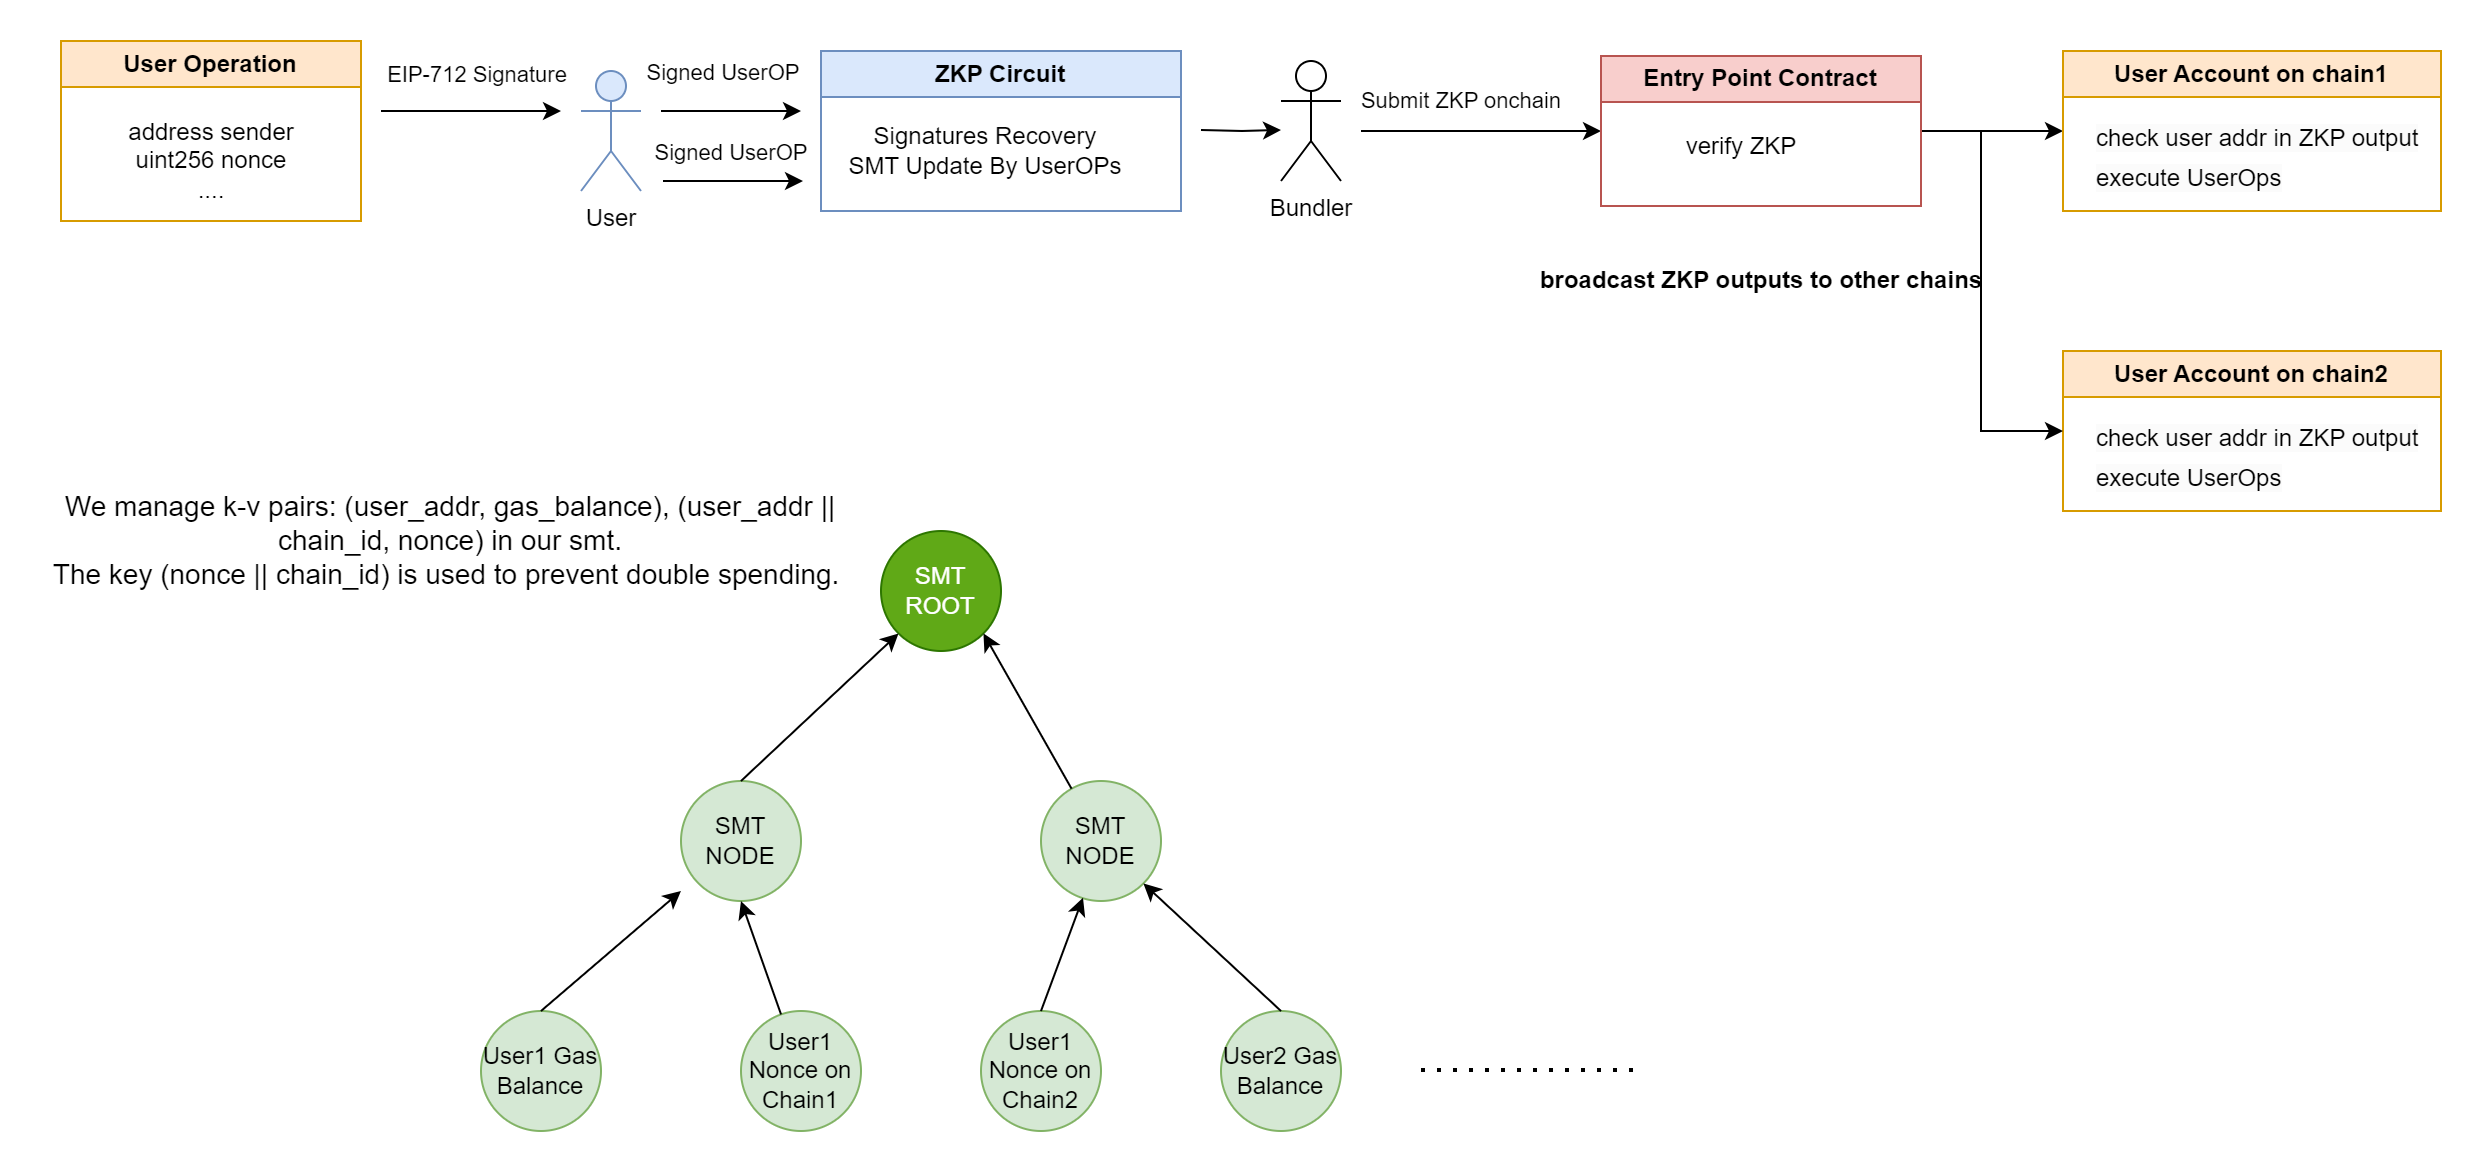

The diagram above was exported from draw.io. Its source (the exported page's mxGraphModel, read from the mxfile embedded in the PNG):
<mxGraphModel dx="1221" dy="759" grid="1" gridSize="10" guides="1" tooltips="1" connect="1" arrows="1" fold="1" page="1" pageScale="1" pageWidth="827" pageHeight="1169" math="0" shadow="0">
  <root>
    <mxCell id="0" />
    <mxCell id="1" parent="0" />
    <mxCell id="MjK5DkT35CZa0dkPf6SI-1" value="User Operation" style="swimlane;whiteSpace=wrap;html=1;fillColor=#ffe6cc;strokeColor=#d79b00;" parent="1" vertex="1">
      <mxGeometry x="80" y="155" width="150" height="90" as="geometry" />
    </mxCell>
    <mxCell id="MjK5DkT35CZa0dkPf6SI-2" value="address sender&lt;div&gt;uint256 nonce&lt;/div&gt;&lt;div&gt;....&lt;/div&gt;" style="text;html=1;align=center;verticalAlign=middle;resizable=0;points=[];autosize=1;strokeColor=none;fillColor=none;" parent="MjK5DkT35CZa0dkPf6SI-1" vertex="1">
      <mxGeometry x="20" y="30" width="110" height="60" as="geometry" />
    </mxCell>
    <mxCell id="MjK5DkT35CZa0dkPf6SI-13" style="edgeStyle=orthogonalEdgeStyle;rounded=0;orthogonalLoop=1;jettySize=auto;html=1;" parent="1" edge="1">
      <mxGeometry relative="1" as="geometry">
        <mxPoint x="450" y="190" as="targetPoint" />
        <mxPoint x="380" y="190" as="sourcePoint" />
      </mxGeometry>
    </mxCell>
    <mxCell id="MjK5DkT35CZa0dkPf6SI-14" value="Signed UserOP" style="edgeLabel;html=1;align=center;verticalAlign=middle;resizable=0;points=[];" parent="MjK5DkT35CZa0dkPf6SI-13" connectable="0" vertex="1">
      <mxGeometry x="0.47" relative="1" as="geometry">
        <mxPoint x="-21" y="-20" as="offset" />
      </mxGeometry>
    </mxCell>
    <mxCell id="MjK5DkT35CZa0dkPf6SI-4" value="User" style="shape=umlActor;verticalLabelPosition=bottom;verticalAlign=top;html=1;outlineConnect=0;fillColor=#dae8fc;strokeColor=#6c8ebf;" parent="1" vertex="1">
      <mxGeometry x="340" y="170" width="30" height="60" as="geometry" />
    </mxCell>
    <mxCell id="MjK5DkT35CZa0dkPf6SI-7" value="" style="endArrow=classic;html=1;rounded=0;" parent="1" edge="1">
      <mxGeometry width="50" height="50" relative="1" as="geometry">
        <mxPoint x="240" y="190" as="sourcePoint" />
        <mxPoint x="330" y="190" as="targetPoint" />
      </mxGeometry>
    </mxCell>
    <mxCell id="MjK5DkT35CZa0dkPf6SI-8" value="EIP-712 Signature" style="edgeLabel;html=1;align=center;verticalAlign=middle;resizable=0;points=[];" parent="MjK5DkT35CZa0dkPf6SI-7" connectable="0" vertex="1">
      <mxGeometry x="-0.0976" y="1" relative="1" as="geometry">
        <mxPoint x="6" y="-18" as="offset" />
      </mxGeometry>
    </mxCell>
    <mxCell id="MjK5DkT35CZa0dkPf6SI-12" value="ZKP Circuit" style="swimlane;whiteSpace=wrap;html=1;fillColor=#dae8fc;strokeColor=#6c8ebf;" parent="1" vertex="1">
      <mxGeometry x="460" y="160" width="180" height="80" as="geometry" />
    </mxCell>
    <mxCell id="Tvo0-6j-B9Tn2rKtCyLF-2" value="Signatures Recovery&lt;div&gt;SMT Update By UserOPs&lt;br&gt;&lt;/div&gt;" style="text;html=1;align=center;verticalAlign=middle;whiteSpace=wrap;rounded=0;" parent="MjK5DkT35CZa0dkPf6SI-12" vertex="1">
      <mxGeometry x="10" y="35" width="145" height="30" as="geometry" />
    </mxCell>
    <mxCell id="Tvo0-6j-B9Tn2rKtCyLF-5" value="Bundler" style="shape=umlActor;verticalLabelPosition=bottom;verticalAlign=top;html=1;outlineConnect=0;" parent="1" vertex="1">
      <mxGeometry x="690" y="165" width="30" height="60" as="geometry" />
    </mxCell>
    <mxCell id="Tvo0-6j-B9Tn2rKtCyLF-8" style="edgeStyle=orthogonalEdgeStyle;rounded=0;orthogonalLoop=1;jettySize=auto;html=1;" parent="1" edge="1">
      <mxGeometry relative="1" as="geometry">
        <mxPoint x="451" y="225" as="targetPoint" />
        <mxPoint x="381" y="225" as="sourcePoint" />
      </mxGeometry>
    </mxCell>
    <mxCell id="Tvo0-6j-B9Tn2rKtCyLF-9" value="Signed UserOP" style="edgeLabel;html=1;align=center;verticalAlign=middle;resizable=0;points=[];" parent="Tvo0-6j-B9Tn2rKtCyLF-8" connectable="0" vertex="1">
      <mxGeometry x="0.47" relative="1" as="geometry">
        <mxPoint x="-18" y="-15" as="offset" />
      </mxGeometry>
    </mxCell>
    <mxCell id="Tvo0-6j-B9Tn2rKtCyLF-11" style="edgeStyle=orthogonalEdgeStyle;rounded=0;orthogonalLoop=1;jettySize=auto;html=1;" parent="1" edge="1">
      <mxGeometry relative="1" as="geometry">
        <mxPoint x="690" y="199.5" as="targetPoint" />
        <mxPoint x="650" y="199.5" as="sourcePoint" />
      </mxGeometry>
    </mxCell>
    <mxCell id="Tvo0-6j-B9Tn2rKtCyLF-17" value="" style="endArrow=classic;html=1;rounded=0;" parent="1" edge="1">
      <mxGeometry width="50" height="50" relative="1" as="geometry">
        <mxPoint x="730" y="200" as="sourcePoint" />
        <mxPoint x="850" y="200" as="targetPoint" />
      </mxGeometry>
    </mxCell>
    <mxCell id="Tvo0-6j-B9Tn2rKtCyLF-18" value="&lt;span style=&quot;font-size: 11px; background-color: rgb(255, 255, 255);&quot;&gt;Submit ZKP onchain&lt;/span&gt;" style="text;html=1;align=center;verticalAlign=middle;resizable=0;points=[];autosize=1;strokeColor=none;fillColor=none;" parent="1" vertex="1">
      <mxGeometry x="720" y="170" width="120" height="30" as="geometry" />
    </mxCell>
    <mxCell id="rYyW60qxG0dFOs5F0kHo-5" style="edgeStyle=orthogonalEdgeStyle;rounded=0;orthogonalLoop=1;jettySize=auto;html=1;exitX=1;exitY=0.5;exitDx=0;exitDy=0;" parent="1" source="Tvo0-6j-B9Tn2rKtCyLF-19" edge="1">
      <mxGeometry relative="1" as="geometry">
        <mxPoint x="1081" y="200" as="targetPoint" />
      </mxGeometry>
    </mxCell>
    <mxCell id="Tvo0-6j-B9Tn2rKtCyLF-19" value="Entry Point Contract" style="swimlane;whiteSpace=wrap;html=1;fillColor=#f8cecc;strokeColor=#b85450;" parent="1" vertex="1">
      <mxGeometry x="850" y="162.5" width="160" height="75" as="geometry" />
    </mxCell>
    <mxCell id="Tvo0-6j-B9Tn2rKtCyLF-20" value="verify ZKP&lt;div&gt;&lt;br&gt;&lt;/div&gt;" style="text;html=1;align=center;verticalAlign=middle;resizable=0;points=[];autosize=1;strokeColor=none;fillColor=none;" parent="Tvo0-6j-B9Tn2rKtCyLF-19" vertex="1">
      <mxGeometry x="30" y="32.5" width="80" height="40" as="geometry" />
    </mxCell>
    <mxCell id="rYyW60qxG0dFOs5F0kHo-2" value="User Account on chain1" style="swimlane;whiteSpace=wrap;html=1;fillColor=#ffe6cc;strokeColor=#d79b00;" parent="1" vertex="1">
      <mxGeometry x="1081" y="160" width="189" height="80" as="geometry" />
    </mxCell>
    <mxCell id="rYyW60qxG0dFOs5F0kHo-1" value="&lt;span style=&quot;color: rgb(0, 0, 0); font-family: Helvetica; font-size: 12px; font-style: normal; font-variant-ligatures: normal; font-variant-caps: normal; font-weight: 400; letter-spacing: normal; orphans: 2; text-align: center; text-indent: 0px; text-transform: none; widows: 2; word-spacing: 0px; -webkit-text-stroke-width: 0px; white-space: nowrap; background-color: rgb(251, 251, 251); text-decoration-thickness: initial; text-decoration-style: initial; text-decoration-color: initial; display: inline !important; float: none;&quot;&gt;execute UserOps&lt;/span&gt;" style="text;whiteSpace=wrap;html=1;" parent="rYyW60qxG0dFOs5F0kHo-2" vertex="1">
      <mxGeometry x="15" y="50" width="130" height="20" as="geometry" />
    </mxCell>
    <mxCell id="rYyW60qxG0dFOs5F0kHo-6" value="&lt;span style=&quot;color: rgb(0, 0, 0); font-family: Helvetica; font-size: 12px; font-style: normal; font-variant-ligatures: normal; font-variant-caps: normal; font-weight: 400; letter-spacing: normal; orphans: 2; text-align: center; text-indent: 0px; text-transform: none; widows: 2; word-spacing: 0px; -webkit-text-stroke-width: 0px; white-space: nowrap; background-color: rgb(251, 251, 251); text-decoration-thickness: initial; text-decoration-style: initial; text-decoration-color: initial; display: inline !important; float: none;&quot;&gt;check user addr in ZKP output&lt;/span&gt;" style="text;whiteSpace=wrap;html=1;" parent="rYyW60qxG0dFOs5F0kHo-2" vertex="1">
      <mxGeometry x="15" y="30" width="130" height="20" as="geometry" />
    </mxCell>
    <mxCell id="rYyW60qxG0dFOs5F0kHo-7" value="User Account on chain2" style="swimlane;whiteSpace=wrap;html=1;fillColor=#ffe6cc;strokeColor=#d79b00;" parent="1" vertex="1">
      <mxGeometry x="1081" y="310" width="189" height="80" as="geometry" />
    </mxCell>
    <mxCell id="rYyW60qxG0dFOs5F0kHo-8" value="&lt;span style=&quot;color: rgb(0, 0, 0); font-family: Helvetica; font-size: 12px; font-style: normal; font-variant-ligatures: normal; font-variant-caps: normal; font-weight: 400; letter-spacing: normal; orphans: 2; text-align: center; text-indent: 0px; text-transform: none; widows: 2; word-spacing: 0px; -webkit-text-stroke-width: 0px; white-space: nowrap; background-color: rgb(251, 251, 251); text-decoration-thickness: initial; text-decoration-style: initial; text-decoration-color: initial; display: inline !important; float: none;&quot;&gt;execute UserOps&lt;/span&gt;" style="text;whiteSpace=wrap;html=1;" parent="rYyW60qxG0dFOs5F0kHo-7" vertex="1">
      <mxGeometry x="15" y="50" width="130" height="20" as="geometry" />
    </mxCell>
    <mxCell id="rYyW60qxG0dFOs5F0kHo-9" value="&lt;span style=&quot;color: rgb(0, 0, 0); font-family: Helvetica; font-size: 12px; font-style: normal; font-variant-ligatures: normal; font-variant-caps: normal; font-weight: 400; letter-spacing: normal; orphans: 2; text-align: center; text-indent: 0px; text-transform: none; widows: 2; word-spacing: 0px; -webkit-text-stroke-width: 0px; white-space: nowrap; background-color: rgb(251, 251, 251); text-decoration-thickness: initial; text-decoration-style: initial; text-decoration-color: initial; display: inline !important; float: none;&quot;&gt;check user addr in ZKP output&lt;/span&gt;" style="text;whiteSpace=wrap;html=1;" parent="rYyW60qxG0dFOs5F0kHo-7" vertex="1">
      <mxGeometry x="15" y="30" width="130" height="20" as="geometry" />
    </mxCell>
    <mxCell id="rYyW60qxG0dFOs5F0kHo-10" value="" style="endArrow=classic;html=1;rounded=0;entryX=0;entryY=0.5;entryDx=0;entryDy=0;" parent="1" target="rYyW60qxG0dFOs5F0kHo-7" edge="1">
      <mxGeometry width="50" height="50" relative="1" as="geometry">
        <mxPoint x="1040" y="200" as="sourcePoint" />
        <mxPoint x="1020" y="440" as="targetPoint" />
        <Array as="points">
          <mxPoint x="1040" y="350" />
        </Array>
      </mxGeometry>
    </mxCell>
    <mxCell id="rYyW60qxG0dFOs5F0kHo-11" value="&lt;b&gt;broadcast ZKP outputs to other chains&lt;/b&gt;" style="text;html=1;align=center;verticalAlign=middle;resizable=0;points=[];autosize=1;strokeColor=none;fillColor=none;" parent="1" vertex="1">
      <mxGeometry x="810" y="260" width="240" height="30" as="geometry" />
    </mxCell>
    <mxCell id="bbrYZd1gepcLKUvbWEC4-1" value="SMT ROOT" style="ellipse;whiteSpace=wrap;html=1;aspect=fixed;fillColor=#60a917;strokeColor=#2D7600;fontColor=#ffffff;" vertex="1" parent="1">
      <mxGeometry x="490" y="400" width="60" height="60" as="geometry" />
    </mxCell>
    <mxCell id="bbrYZd1gepcLKUvbWEC4-2" value="User1 Gas Balance" style="ellipse;whiteSpace=wrap;html=1;aspect=fixed;fillColor=#d5e8d4;strokeColor=#82b366;" vertex="1" parent="1">
      <mxGeometry x="290" y="640" width="60" height="60" as="geometry" />
    </mxCell>
    <mxCell id="bbrYZd1gepcLKUvbWEC4-3" value="User1 Nonce on Chain1" style="ellipse;whiteSpace=wrap;html=1;aspect=fixed;fillColor=#d5e8d4;strokeColor=#82b366;" vertex="1" parent="1">
      <mxGeometry x="420" y="640" width="60" height="60" as="geometry" />
    </mxCell>
    <mxCell id="bbrYZd1gepcLKUvbWEC4-4" value="User1 Nonce on Chain2" style="ellipse;whiteSpace=wrap;html=1;aspect=fixed;fillColor=#d5e8d4;strokeColor=#82b366;" vertex="1" parent="1">
      <mxGeometry x="540" y="640" width="60" height="60" as="geometry" />
    </mxCell>
    <mxCell id="bbrYZd1gepcLKUvbWEC4-5" value="" style="endArrow=none;dashed=1;html=1;dashPattern=1 3;strokeWidth=2;rounded=0;" edge="1" parent="1">
      <mxGeometry width="50" height="50" relative="1" as="geometry">
        <mxPoint x="760" y="669.5" as="sourcePoint" />
        <mxPoint x="870" y="669.5" as="targetPoint" />
      </mxGeometry>
    </mxCell>
    <mxCell id="bbrYZd1gepcLKUvbWEC4-6" value="User2 Gas Balance" style="ellipse;whiteSpace=wrap;html=1;aspect=fixed;fillColor=#d5e8d4;strokeColor=#82b366;" vertex="1" parent="1">
      <mxGeometry x="660" y="640" width="60" height="60" as="geometry" />
    </mxCell>
    <mxCell id="bbrYZd1gepcLKUvbWEC4-7" value="" style="endArrow=classic;html=1;rounded=0;exitX=0.5;exitY=0;exitDx=0;exitDy=0;" edge="1" parent="1" source="bbrYZd1gepcLKUvbWEC4-2">
      <mxGeometry width="50" height="50" relative="1" as="geometry">
        <mxPoint x="520" y="570" as="sourcePoint" />
        <mxPoint x="390" y="580" as="targetPoint" />
      </mxGeometry>
    </mxCell>
    <mxCell id="bbrYZd1gepcLKUvbWEC4-8" value="SMT NODE" style="ellipse;whiteSpace=wrap;html=1;aspect=fixed;fillColor=#d5e8d4;strokeColor=#82b366;" vertex="1" parent="1">
      <mxGeometry x="390" y="525" width="60" height="60" as="geometry" />
    </mxCell>
    <mxCell id="bbrYZd1gepcLKUvbWEC4-9" value="" style="endArrow=classic;html=1;rounded=0;entryX=0.5;entryY=1;entryDx=0;entryDy=0;" edge="1" parent="1" source="bbrYZd1gepcLKUvbWEC4-3" target="bbrYZd1gepcLKUvbWEC4-8">
      <mxGeometry width="50" height="50" relative="1" as="geometry">
        <mxPoint x="330" y="650" as="sourcePoint" />
        <mxPoint x="400" y="590" as="targetPoint" />
      </mxGeometry>
    </mxCell>
    <mxCell id="bbrYZd1gepcLKUvbWEC4-10" value="SMT NODE" style="ellipse;whiteSpace=wrap;html=1;aspect=fixed;fillColor=#d5e8d4;strokeColor=#82b366;" vertex="1" parent="1">
      <mxGeometry x="570" y="525" width="60" height="60" as="geometry" />
    </mxCell>
    <mxCell id="bbrYZd1gepcLKUvbWEC4-11" value="" style="endArrow=classic;html=1;rounded=0;exitX=0.5;exitY=0;exitDx=0;exitDy=0;entryX=0.35;entryY=0.972;entryDx=0;entryDy=0;entryPerimeter=0;" edge="1" parent="1" source="bbrYZd1gepcLKUvbWEC4-4" target="bbrYZd1gepcLKUvbWEC4-10">
      <mxGeometry width="50" height="50" relative="1" as="geometry">
        <mxPoint x="580" y="680" as="sourcePoint" />
        <mxPoint x="590.02" y="560" as="targetPoint" />
      </mxGeometry>
    </mxCell>
    <mxCell id="bbrYZd1gepcLKUvbWEC4-12" value="" style="endArrow=classic;html=1;rounded=0;entryX=1;entryY=1;entryDx=0;entryDy=0;exitX=0.5;exitY=0;exitDx=0;exitDy=0;" edge="1" parent="1" source="bbrYZd1gepcLKUvbWEC4-6" target="bbrYZd1gepcLKUvbWEC4-10">
      <mxGeometry width="50" height="50" relative="1" as="geometry">
        <mxPoint x="520" y="570" as="sourcePoint" />
        <mxPoint x="570" y="520" as="targetPoint" />
      </mxGeometry>
    </mxCell>
    <mxCell id="bbrYZd1gepcLKUvbWEC4-13" value="" style="endArrow=classic;html=1;rounded=0;exitX=0.5;exitY=0;exitDx=0;exitDy=0;entryX=0;entryY=1;entryDx=0;entryDy=0;" edge="1" parent="1" source="bbrYZd1gepcLKUvbWEC4-8" target="bbrYZd1gepcLKUvbWEC4-1">
      <mxGeometry width="50" height="50" relative="1" as="geometry">
        <mxPoint x="520" y="570" as="sourcePoint" />
        <mxPoint x="570" y="520" as="targetPoint" />
      </mxGeometry>
    </mxCell>
    <mxCell id="bbrYZd1gepcLKUvbWEC4-14" value="" style="endArrow=classic;html=1;rounded=0;entryX=1;entryY=1;entryDx=0;entryDy=0;" edge="1" parent="1" source="bbrYZd1gepcLKUvbWEC4-10" target="bbrYZd1gepcLKUvbWEC4-1">
      <mxGeometry width="50" height="50" relative="1" as="geometry">
        <mxPoint x="520" y="570" as="sourcePoint" />
        <mxPoint x="570" y="520" as="targetPoint" />
      </mxGeometry>
    </mxCell>
    <mxCell id="bbrYZd1gepcLKUvbWEC4-15" value="&lt;font style=&quot;font-size: 14px;&quot;&gt;We manage k-v pairs: (user_addr, gas_balance), (user_addr || chain_id, nonce) in our smt.&lt;/font&gt;&lt;div&gt;&lt;font style=&quot;font-size: 14px;&quot;&gt;The key (nonce || chain_id) is used to prevent double spending.&amp;nbsp;&lt;/font&gt;&lt;/div&gt;" style="text;html=1;align=center;verticalAlign=middle;whiteSpace=wrap;rounded=0;" vertex="1" parent="1">
      <mxGeometry x="70" y="390" width="410" height="30" as="geometry" />
    </mxCell>
  </root>
</mxGraphModel>